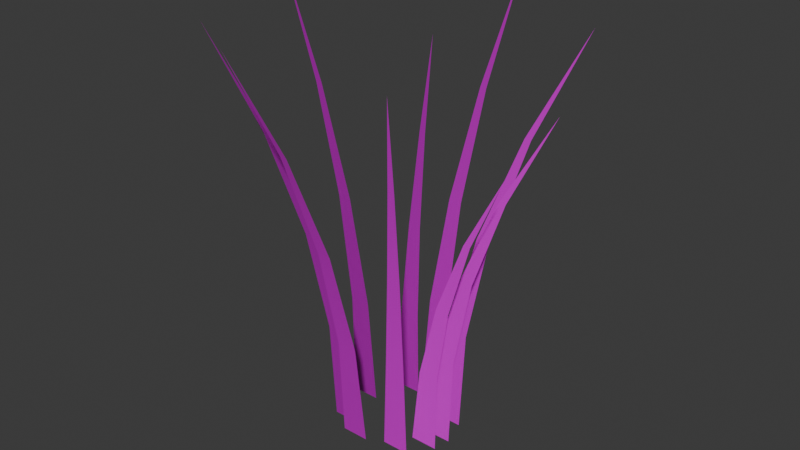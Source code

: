 # Source: grass.blend  (saved by Blender 4.5.91; exported with 4.5.12 LTS)
import bpy
from mathutils import Matrix  # noqa: F401  (used for matrix-valued properties, if any)

bpy.ops.wm.read_factory_settings(use_empty=True)
scene = bpy.context.scene
scene.name = 'Scene'

# ---- collections
col_collection = bpy.data.collections.new('Collection'); scene.collection.children.link(col_collection)

# ---- images (referenced by path relative to the original .blend; pixels are not part of the script)
import os
ASSET_DIR = os.environ.get("B2B_ASSET_DIR", "")  # directory of the original .blend (textures are referenced by path, not embedded)
HERE = os.path.dirname(os.path.abspath(__file__))  # packed textures are extracted next to this script under _unpacked/

def load_image(name, relpath, width, height, colorspace="sRGB"):
    """Load a texture the original file referenced (path relative to the .blend, or extracted next to this script)."""
    p = next((c for c in (os.path.join(HERE, relpath), os.path.join(ASSET_DIR, relpath)) if relpath and os.path.exists(c)), "")
    if p:
        img = bpy.data.images.load(p, check_existing=True)
        img.name = name
    else:  # same state as the original file: an image datablock whose file is absent (Cycles renders it pink)
        img = bpy.data.images.new(name, width, height)
        img.source = "FILE"
        img.filepath = "//" + (relpath or name)
    img.colorspace_settings.name = colorspace
    return img
img_grass_albedo = load_image('grass_albedo', 'grass_albedo.png', 1024, 1024, 'sRGB')
img_grass_normal = load_image('grass_normal', 'grass_normal.png', 1024, 1024, 'Non-Color')
img_grass_roughness = load_image('grass_roughness', 'grass_roughness.png', 1024, 1024, 'Non-Color')

# ---- materials (node trees are filled in below, after node groups)
mat_grass_baked = bpy.data.materials.new('grass_baked')

# ---- material node trees
mat_grass_baked.use_nodes = True; mat_grass_baked.node_tree.nodes.clear()
_N = mat_grass_baked.node_tree.nodes; _L = mat_grass_baked.node_tree.links
n0 = _N.new('ShaderNodeBsdfPrincipled'); n0.name = 'Principled BSDF'; n0.location = (-200, 100)
n1 = _N.new('ShaderNodeOutputMaterial'); n1.name = 'Material Output'; n1.location = (200, 100)
n2 = _N.new('ShaderNodeTexImage'); n2.name = 'Image Texture'; n2.location = (0, 0)
n2.image = img_grass_albedo
n3 = _N.new('ShaderNodeTexImage'); n3.name = 'Image Texture.001'; n3.location = (0, 0)
n3.image = img_grass_normal
n4 = _N.new('ShaderNodeNormalMap'); n4.name = 'Normal Map'; n4.location = (0, 0)
n5 = _N.new('ShaderNodeTexImage'); n5.name = 'Image Texture.002'; n5.location = (0, 0)
n5.image = img_grass_roughness
_L.new(n0.outputs[0], n1.inputs[0])
_L.new(n2.outputs[0], n0.inputs[0])
_L.new(n3.outputs[0], n4.inputs[1])
_L.new(n4.outputs[0], n0.inputs[5])
_L.new(n5.outputs[0], n0.inputs[2])
n1.is_active_output = True

# ---- world
world_world = bpy.data.worlds.new('World'); scene.world = world_world
world_world.use_nodes = True; world_world.node_tree.nodes.clear()
_N = world_world.node_tree.nodes; _L = world_world.node_tree.links
n0 = _N.new('ShaderNodeOutputWorld'); n0.name = 'World Output'; n0.location = (200, 100)
n1 = _N.new('ShaderNodeBackground'); n1.name = 'Background'; n1.location = (-200, 100)
n1.inputs[0].default_value = (0.05088, 0.05088, 0.05088, 1.0)
_L.new(n1.outputs[0], n0.inputs[0])
n0.is_active_output = True
world_world.color = (0.05088, 0.05088, 0.05088)
world_world.sun_shadow_jitter_overblur = 0.0

# ---- meshes
me_blade = bpy.data.meshes.new('blade')
me_blade.from_pydata([(0.058, 0.0, 0.0), (0.102, 0.0, 0.0), (0.07475, 0.0, 0.1438), (0.1077, 0.0, 0.1438), (0.114, 0.0, 0.2876), (0.136, 0.0, 0.2876), (0.1758, 0.0, 0.4314), (0.1867, 0.0, 0.4314), (0.26, 0.0, 0.5751), (0.26, 0.0, 0.5751), (-0.08099, -0.05404, 0.0), (-0.03699, -0.05404, 0.0), (-0.08379, -0.06164, 0.1627), (-0.05079, -0.06164, 0.1627), (-0.1032, -0.08443, 0.3254), (-0.08117, -0.08443, 0.3254), (-0.1392, -0.1224, 0.488), (-0.1282, -0.1224, 0.488), (-0.1917, -0.1756, 0.6507), (-0.1917, -0.1756, 0.6507), (-0.015, 0.07969, 0.0), (0.029, 0.07969, 0.0), (-0.008516, 0.0909, 0.168), (0.02448, 0.0909, 0.168), (-6.263e-05, 0.1245, 0.3359), (0.02194, 0.1245, 0.3359), (0.01036, 0.1806, 0.5039), (0.02136, 0.1806, 0.5039), (0.02275, 0.259, 0.6718), (0.02275, 0.259, 0.6718), (0.02667, -0.06349, 0.0), (0.07067, -0.06349, 0.0), (0.03901, -0.07242, 0.1592), (0.07201, -0.07242, 0.1592), (0.06504, -0.09921, 0.3184), (0.08704, -0.09921, 0.3184), (0.1048, -0.1439, 0.4775), (0.1158, -0.1439, 0.4775), (0.1582, -0.2064, 0.6367), (0.1582, -0.2064, 0.6367), (-0.1008, 0.01395, 0.0), (-0.05678, 0.01395, 0.0), (-0.1064, 0.01591, 0.1699), (-0.07335, 0.01591, 0.1699), (-0.1341, 0.02179, 0.3397), (-0.1121, 0.02179, 0.3397), (-0.184, 0.0316, 0.5096), (-0.173, 0.0316, 0.5096), (-0.256, 0.04532, 0.6795), (-0.256, 0.04532, 0.6795), (0.04551, 0.04293, 0.0), (0.08951, 0.04293, 0.0), (0.0605, 0.04896, 0.1614), (0.0935, 0.04896, 0.1614), (0.09448, 0.06707, 0.3228), (0.1165, 0.06707, 0.3228), (0.1474, 0.09725, 0.4842), (0.1584, 0.09725, 0.4842), (0.2194, 0.1395, 0.6457), (0.2194, 0.1395, 0.6457), (-0.04279, -0.07725, 0.0), (0.001215, -0.07725, 0.0), (-0.04021, -0.08812, 0.164), (-0.007208, -0.08812, 0.164), (-0.04348, -0.1207, 0.328), (-0.02148, -0.1207, 0.328), (-0.05259, -0.175, 0.4921), (-0.04159, -0.175, 0.4921), (-0.06755, -0.2511, 0.6561), (-0.06755, -0.2511, 0.6561), (-0.05885, 0.07101, 0.0), (-0.01485, 0.07101, 0.0), (-0.05854, 0.08099, 0.1372), (-0.02554, 0.08099, 0.1372), (-0.06858, 0.1109, 0.2744), (-0.04658, 0.1109, 0.2744), (-0.089, 0.1609, 0.4116), (-0.078, 0.1609, 0.4116), (-0.1198, 0.2308, 0.5488), (-0.1198, 0.2308, 0.5488), (0.05314, -0.02747, 0.0), (0.09714, -0.02747, 0.0), (0.0692, -0.03133, 0.1294), (0.1022, -0.03133, 0.1294), (0.1064, -0.04291, 0.2588), (0.1284, -0.04291, 0.2588), (0.1647, -0.06223, 0.3882), (0.1757, -0.06223, 0.3882), (0.2442, -0.08926, 0.5175), (0.2442, -0.08926, 0.5175), (-0.09596, -0.0305, 0.0), (-0.05196, -0.0305, 0.0), (-0.1009, -0.03479, 0.1417), (-0.06786, -0.03479, 0.1417), (-0.1266, -0.04766, 0.2834), (-0.1046, -0.04766, 0.2834), (-0.1731, -0.0691, 0.4251), (-0.1621, -0.0691, 0.4251), (-0.2404, -0.09913, 0.5667), (-0.2404, -0.09913, 0.5667)], [], [(0, 1, 3, 2), (2, 3, 5, 4), (4, 5, 7, 6), (6, 7, 9, 8), (10, 11, 13, 12), (12, 13, 15, 14), (14, 15, 17, 16), (16, 17, 19, 18), (20, 21, 23, 22), (22, 23, 25, 24), (24, 25, 27, 26), (26, 27, 29, 28), (30, 31, 33, 32), (32, 33, 35, 34), (34, 35, 37, 36), (36, 37, 39, 38), (40, 41, 43, 42), (42, 43, 45, 44), (44, 45, 47, 46), (46, 47, 49, 48), (50, 51, 53, 52), (52, 53, 55, 54), (54, 55, 57, 56), (56, 57, 59, 58), (60, 61, 63, 62), (62, 63, 65, 64), (64, 65, 67, 66), (66, 67, 69, 68), (70, 71, 73, 72), (72, 73, 75, 74), (74, 75, 77, 76), (76, 77, 79, 78), (80, 81, 83, 82), (82, 83, 85, 84), (84, 85, 87, 86), (86, 87, 89, 88), (90, 91, 93, 92), (92, 93, 95, 94), (94, 95, 97, 96), (96, 97, 99, 98)])
me_blade.polygons.foreach_set('use_smooth', [True] * 40)
_uv = me_blade.uv_layers.new(name='UVMap')
_uv.uv.foreach_set('vector', [0.2726, 0.8553, 0.2135, 0.8391, 0.2588, 0.6437, 0.3032, 0.6559, 0.3032, 0.6559, 0.2588, 0.6437, 0.2739, 0.4401, 0.3035, 0.4482, 0.3035, 0.4482, 0.2739, 0.4401, 0.2588, 0.2281, 0.2736, 0.2322, 0.2736, 0.2322, 0.2588, 0.2281, 0.2135, 0.007847, 0.2135, 0.007847, 0.3987, 0.9306, 0.3382, 0.9409, 0.3192, 0.714, 0.3646, 0.7063, 0.3646, 0.7063, 0.3192, 0.714, 0.323, 0.4828, 0.3532, 0.4777, 0.3532, 0.4777, 0.323, 0.4828, 0.3494, 0.2474, 0.3646, 0.2449, 0.3646, 0.2449, 0.3494, 0.2474, 0.3987, 0.007847, 0.3987, 0.007847, 0.7699, 0.9398, 0.7086, 0.9398, 0.7149, 0.706, 0.7609, 0.706, 0.7609, 0.706, 0.7149, 0.706, 0.7185, 0.4728, 0.7491, 0.4728, 0.7491, 0.4728, 0.7185, 0.4728, 0.7193, 0.24, 0.7346, 0.24, 0.7346, 0.24, 0.7193, 0.24, 0.7173, 0.007847, 0.7173, 0.007847, 0.5775, 0.9153, 0.5167, 0.9069, 0.545, 0.6867, 0.5905, 0.6929, 0.5905, 0.6929, 0.545, 0.6867, 0.5544, 0.4634, 0.5848, 0.4676, 0.5848, 0.4676, 0.5544, 0.4634, 0.545, 0.2371, 0.5602, 0.2392, 0.5602, 0.2392, 0.545, 0.2371, 0.5167, 0.007847, 0.5167, 0.007847, 0.09799, 0.9785, 0.0382, 0.9922, 0.007963, 0.7563, 0.0528, 0.746, 0.0528, 0.746, 0.007963, 0.7563, 0.007847, 0.5136, 0.03774, 0.5067, 0.03774, 0.5067, 0.007847, 0.5136, 0.03786, 0.2641, 0.0528, 0.2607, 0.0528, 0.2607, 0.03786, 0.2641, 0.09799, 0.007847, 0.09799, 0.007847, 0.1738, 0.9356, 0.1137, 0.9234, 0.1527, 0.702, 0.1978, 0.7111, 0.1978, 0.7111, 0.1527, 0.702, 0.1657, 0.4755, 0.1957, 0.4816, 0.1957, 0.4816, 0.1657, 0.4755, 0.1527, 0.2442, 0.1677, 0.2472, 0.1677, 0.2472, 0.1527, 0.2442, 0.1137, 0.007847, 0.1137, 0.007847, 0.8469, 0.927, 0.7856, 0.9293, 0.7888, 0.7002, 0.8347, 0.6984, 0.8347, 0.6984, 0.7888, 0.7002, 0.8, 0.4702, 0.8307, 0.4691, 0.8307, 0.4691, 0.8, 0.4702, 0.8194, 0.2394, 0.8347, 0.2389, 0.8347, 0.2389, 0.8194, 0.2394, 0.8469, 0.007847, 0.8469, 0.007847, 0.9299, 0.7735, 0.869, 0.7803, 0.8626, 0.5889, 0.9083, 0.5838, 0.9083, 0.5838, 0.8626, 0.5889, 0.8707, 0.3963, 0.9011, 0.3929, 0.9011, 0.3929, 0.8707, 0.3963, 0.8931, 0.2027, 0.9083, 0.201, 0.9083, 0.201, 0.8931, 0.2027, 0.9299, 0.007847, 0.9299, 0.007847, 0.6652, 0.7758, 0.6062, 0.7591, 0.6487, 0.5836, 0.6929, 0.5961, 0.6929, 0.5961, 0.6487, 0.5836, 0.6628, 0.3999, 0.6923, 0.4083, 0.6923, 0.4083, 0.6628, 0.3999, 0.6487, 0.208, 0.6634, 0.2122, 0.6634, 0.2122, 0.6487, 0.208, 0.6062, 0.007847, 0.6062, 0.007847, 0.501, 0.8245, 0.4416, 0.8396, 0.4144, 0.6427, 0.4589, 0.6314, 0.4589, 0.6314, 0.4144, 0.6427, 0.4152, 0.4384, 0.4449, 0.4309, 0.4449, 0.4309, 0.4152, 0.4384, 0.4441, 0.2268, 0.4589, 0.223, 0.4589, 0.223, 0.4441, 0.2268, 0.501, 0.007847, 0.501, 0.007847])
me_blade.materials.append(mat_grass_baked)
me_blade.update()

# ---- objects
ob_grass = bpy.data.objects.new('grass', me_blade)

# ---- transforms, parenting, visibility, modifiers, constraints
ob_grass.location = (0.0, 0.0, 0.0)

# ---- collection membership
col_collection.objects.link(ob_grass)

# ---- scene / render settings (as saved in the file)
scene.frame_start = 1; scene.frame_end = 250; scene.frame_set(1)
scene.render.engine = 'CYCLES'
scene.render.fps = 60
scene.cycles.samples = 8
bpy.context.view_layer.update()

# ---- added for rendering (the .blend has no active camera and no usable light): camera, sun
cam_auto = bpy.data.cameras.new('AutoCamera')
cam_auto.lens = 50.0
cam_auto.sensor_width = 36.0
cam_auto.clip_end = 1000.0
ob_auto_camera = bpy.data.objects.new('AutoCamera', cam_auto)
scene.collection.objects.link(ob_auto_camera)
ob_auto_camera.location = (0.921721, -1.09971, 1.07553)
ob_auto_camera.rotation_euler = (1.09748, -7.21219e-08, 0.694738)
scene.camera = ob_auto_camera
light_auto_sun = bpy.data.lights.new('AutoSun', 'SUN')
light_auto_sun.energy = 3.0
light_auto_sun.angle = 0.0523599
ob_auto_sun = bpy.data.objects.new('AutoSun', light_auto_sun)
scene.collection.objects.link(ob_auto_sun)
ob_auto_sun.rotation_euler = (0.872665, 0.174533, 0.523599)
bpy.context.view_layer.update()
